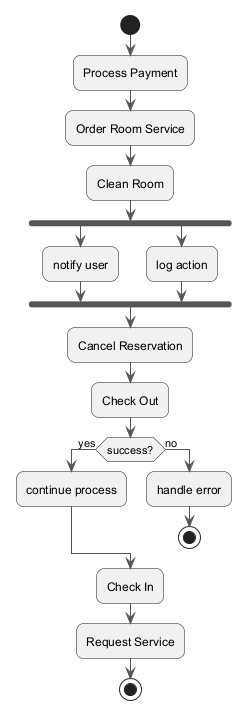

The diagram above was rendered by PlantUML. Its source (embedded in the PNG):
@startuml
skinparam backgroundColor #FFFFFF
skinparam roundCorner 15
skinparam ArrowColor #555555
start
:Process Payment;
:Order Room Service;
:Clean Room;
fork
:notify user;
fork again
:log action;
end fork
:Cancel Reservation;
:Check Out;
if (success?) then (yes)
:continue process;
else (no)
:handle error;
stop
endif
:Check In;
:Request Service;
stop
@enduml